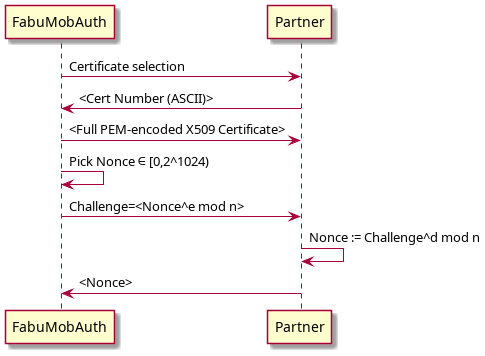

The diagram above was rendered by PlantUML. Its source (embedded in the PNG):
@startuml
FabuMobAuth -> Partner: Certificate selection
Partner -> FabuMobAuth: <Cert Number (ASCII)>
FabuMobAuth -> Partner: <Full PEM-encoded X509 Certificate>
FabuMobAuth -> FabuMobAuth: Pick Nonce ∈ [0,2^1024)
FabuMobAuth -> Partner: Challenge=<Nonce^e mod n>
Partner -> Partner: Nonce := Challenge^d mod n
Partner -> FabuMobAuth: <Nonce>
@enduml